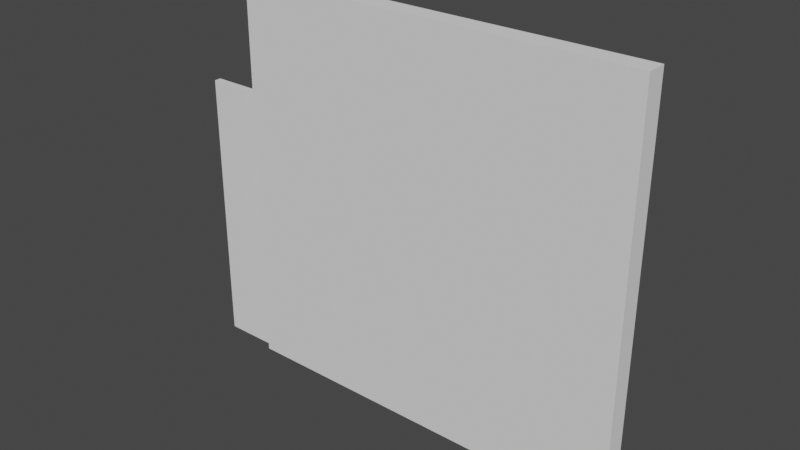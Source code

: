 # Source: Door_01.blend  (saved by Blender 2.93.20; exported with 4.5.12 LTS)
import bpy
from mathutils import Matrix  # noqa: F401  (used for matrix-valued properties, if any)

bpy.ops.wm.read_factory_settings(use_empty=True)
scene = bpy.context.scene
scene.name = 'Scene'

# ---- collections
col_ifcproject_my_project = bpy.data.collections.new('IfcProject/My Project'); scene.collection.children.link(col_ifcproject_my_project)
col_ifcsite_my_site = bpy.data.collections.new('IfcSite/My Site'); col_ifcproject_my_project.children.link(col_ifcsite_my_site)
col_ifcbuilding_my_building = bpy.data.collections.new('IfcBuilding/My Building'); col_ifcsite_my_site.children.link(col_ifcbuilding_my_building)
col_ifcbuildingstorey_my_storey = bpy.data.collections.new('IfcBuildingStorey/My Storey'); col_ifcbuilding_my_building.children.link(col_ifcbuildingstorey_my_storey)
col_types = bpy.data.collections.new('Types'); col_ifcproject_my_project.children.link(col_types)

# ---- world
world_world = bpy.data.worlds.new('World'); scene.world = world_world
world_world.use_nodes = True; world_world.node_tree.nodes.clear()
_N = world_world.node_tree.nodes; _L = world_world.node_tree.links
n0 = _N.new('ShaderNodeOutputWorld'); n0.name = 'World Output'; n0.location = (300, 300)
n1 = _N.new('ShaderNodeBackground'); n1.name = 'Background'; n1.location = (10, 300)
n1.inputs[0].default_value = (0.05088, 0.05088, 0.05088, 1.0)
_L.new(n1.outputs[0], n0.inputs[0])
n0.is_active_output = True
world_world.color = (0.05088, 0.05088, 0.05088)
world_world.use_sun_shadow = False
world_world.sun_shadow_jitter_overblur = 0.0

# ---- meshes
me_30_112 = bpy.data.meshes.new('30/112')
me_30_112.from_pydata([(0.0, 0.1524, 0.0), (0.0, 0.0, 0.0), (0.0, 0.1524, 3.0), (0.0, 0.0, 3.0), (3.048, 0.1524, 0.0), (3.048, 0.0, 0.0), (3.048, 0.1524, 3.0), (3.048, 0.0, 3.0)], [], [(1, 3, 2, 0), (4, 6, 7, 5), (1, 0, 4, 5), (3, 7, 6, 2), (0, 2, 6, 4), (1, 5, 7, 3)])
me_30_112.use_remesh_fix_poles = True
me_30_112.use_remesh_preserve_attributes = False
me_30_112.update()
me_30_197 = bpy.data.meshes.new('30/197')
me_30_197.from_pydata([(-0.4572, -0.0254, 0.0), (-0.4572, 0.0254, 0.0), (-0.4572, -0.0254, 2.134), (-0.4572, 0.0254, 2.134), (0.4572, 0.0254, 0.0), (0.4572, 0.0254, 2.134), (0.4572, -0.0254, 0.0), (0.4572, -0.0254, 2.134)], [], [(0, 2, 3), (0, 3, 1), (5, 4, 1), (5, 1, 3), (5, 6, 4), (5, 7, 6), (6, 7, 2), (6, 2, 0), (0, 1, 4), (0, 4, 6), (5, 3, 2), (5, 2, 7)])
me_30_197.use_remesh_fix_poles = True
me_30_197.use_remesh_preserve_attributes = False
me_30_197.update()

# ---- objects
ob_ifcproject_my_project = bpy.data.objects.new('IfcProject/My Project', None)
ob_ifcsite_my_site = bpy.data.objects.new('IfcSite/My Site', None)
ob_ifcbuilding_my_building = bpy.data.objects.new('IfcBuilding/My Building', None)
ob_ifcbuildingstorey_my_storey = bpy.data.objects.new('IfcBuildingStorey/My Storey', None)
ob_ifcwall_wall = bpy.data.objects.new('IfcWall/Wall', me_30_112)
ob_ifcwalltype_empty = bpy.data.objects.new('IfcWallType/Empty', None)
ob_ifcdoortype_cube = bpy.data.objects.new('IfcDoorType/Cube', me_30_197)

# ---- transforms, parenting, visibility, modifiers, constraints
ob_ifcproject_my_project.location = (0.0, 0.0, 0.0)
ob_ifcsite_my_site.location = (0.0, 0.0, 0.0)
ob_ifcbuilding_my_building.location = (0.0, 0.0, 0.0)
ob_ifcbuildingstorey_my_storey.location = (0.0, 0.0, 0.0)
ob_ifcwall_wall.location = (-1.024e-08, -0.0762, 0.0)
ob_ifcwalltype_empty.location = (0.0, 0.0, 0.0)
ob_ifcdoortype_cube.location = (0.0, 0.0, 0.0)

# ---- collection membership
col_ifcproject_my_project.objects.link(ob_ifcproject_my_project)
col_ifcsite_my_site.objects.link(ob_ifcsite_my_site)
col_ifcbuilding_my_building.objects.link(ob_ifcbuilding_my_building)
col_ifcbuildingstorey_my_storey.objects.link(ob_ifcbuildingstorey_my_storey)
col_ifcbuildingstorey_my_storey.objects.link(ob_ifcwall_wall)
col_types.objects.link(ob_ifcwalltype_empty)
col_types.objects.link(ob_ifcdoortype_cube)

# ---- scene / render settings (as saved in the file)
scene.frame_start = 1; scene.frame_end = 250; scene.frame_set(1)
scene.render.engine = 'BLENDER_EEVEE_NEXT'
scene.cycles.use_denoising = False
scene.cycles.samples = 128
scene.cycles.sampling_pattern = 'TABULATED_SOBOL'
scene.cycles.use_adaptive_sampling = False
scene.cycles.use_light_tree = False
scene.view_settings.view_transform = 'Filmic'
bpy.context.view_layer.update()

# ---- added for rendering (the .blend has no active camera and no usable light): camera, sun
cam_auto = bpy.data.cameras.new('AutoCamera')
cam_auto.lens = 50.0
cam_auto.sensor_width = 36.0
cam_auto.clip_end = 1000.0
ob_auto_camera = bpy.data.objects.new('AutoCamera', cam_auto)
scene.collection.objects.link(ob_auto_camera)
ob_auto_camera.location = (5.56646, -5.12527, 4.91685)
ob_auto_camera.rotation_euler = (1.09748, -7.21219e-08, 0.694738)
scene.camera = ob_auto_camera
light_auto_sun = bpy.data.lights.new('AutoSun', 'SUN')
light_auto_sun.energy = 3.0
light_auto_sun.angle = 0.0523599
ob_auto_sun = bpy.data.objects.new('AutoSun', light_auto_sun)
scene.collection.objects.link(ob_auto_sun)
ob_auto_sun.rotation_euler = (0.872665, 0.174533, 0.523599)
bpy.context.view_layer.update()
